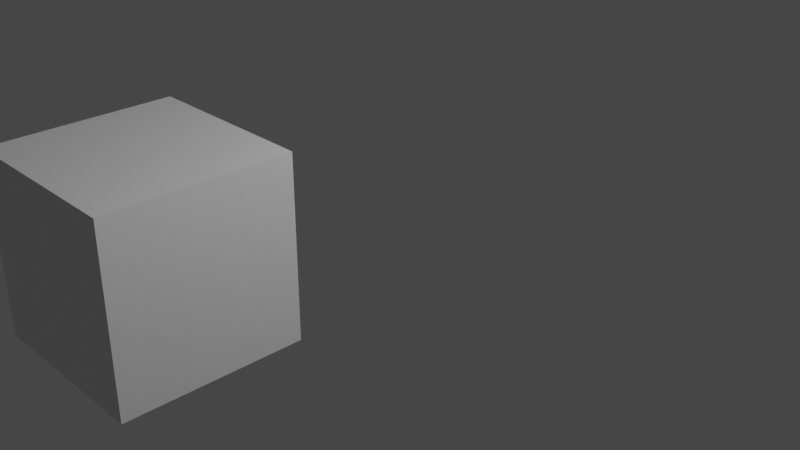 # Source: R.H.blend  (saved by Blender 3.2.14; exported with 4.5.12 LTS)
import bpy
from mathutils import Matrix  # noqa: F401  (used for matrix-valued properties, if any)

bpy.ops.wm.read_factory_settings(use_empty=True)
scene = bpy.context.scene
scene.name = 'Scene'

# ---- collections
col_collection = bpy.data.collections.new('Collection'); scene.collection.children.link(col_collection)

# ---- materials (node trees are filled in below, after node groups)
mat_material = bpy.data.materials.new('Material')
mat_material.alpha_threshold = 0.0
mat_material.use_transparent_shadow = False
mat_material.line_color = (0.0, 0.0, 0.0, 1.0)

# ---- material node trees
mat_material.use_nodes = True; mat_material.node_tree.nodes.clear()
_N = mat_material.node_tree.nodes; _L = mat_material.node_tree.links
n0 = _N.new('ShaderNodeOutputMaterial'); n0.name = 'Material Output'; n0.location = (300, 300)
n1 = _N.new('ShaderNodeBsdfPrincipled'); n1.name = 'Principled BSDF'; n1.location = (10, 300)
n1.distribution = 'GGX'
n1.subsurface_method = 'RANDOM_WALK_SKIN'
n1.inputs[2].default_value = 0.4
n1.inputs[3].default_value = 1.45
n1.inputs[27].default_value = (0.0, 0.0, 0.0, 1.0)
n1.inputs[28].default_value = 1.0
_L.new(n1.outputs[0], n0.inputs[0])
n0.is_active_output = True

# ---- world
world_world = bpy.data.worlds.new('World'); scene.world = world_world
world_world.use_nodes = True; world_world.node_tree.nodes.clear()
_N = world_world.node_tree.nodes; _L = world_world.node_tree.links
n0 = _N.new('ShaderNodeOutputWorld'); n0.name = 'World Output'; n0.location = (300, 300)
n1 = _N.new('ShaderNodeBackground'); n1.name = 'Background'; n1.location = (10, 300)
n1.inputs[0].default_value = (0.05088, 0.05088, 0.05088, 1.0)
_L.new(n1.outputs[0], n0.inputs[0])
n0.is_active_output = True
world_world.color = (0.05088, 0.05088, 0.05088)
world_world.use_sun_shadow = False
world_world.sun_shadow_jitter_overblur = 0.0

# ---- cameras
cam_camera = bpy.data.cameras.new('Camera')
cam_camera.clip_end = 100.0
cam_camera.ortho_scale = 7.314

# ---- lights
light_light = bpy.data.lights.new('Light', 'POINT')
light_light.transmission_factor = 0.0
light_light.energy = 1000.0
light_light.shadow_soft_size = 0.1
light_light.shadow_maximum_resolution = 0.006
light_light.use_absolute_resolution = True

# ---- meshes
me_cube = bpy.data.meshes.new('Cube')
me_cube.from_pydata([(1.0, 1.0, 1.0), (1.0, 1.0, -1.0), (1.0, -1.0, 1.0), (1.0, -1.0, -1.0), (-1.0, 1.0, 1.0), (-1.0, 1.0, -1.0), (-1.0, -1.0, 1.0), (-1.0, -1.0, -1.0)], [], [(0, 4, 6, 2), (3, 2, 6, 7), (7, 6, 4, 5), (5, 1, 3, 7), (1, 0, 2, 3), (5, 4, 0, 1)])
_uv = me_cube.uv_layers.new(name='UVMap')
_uv.uv.foreach_set('vector', [0.625, 0.5, 0.875, 0.5, 0.875, 0.75, 0.625, 0.75, 0.375, 0.75, 0.625, 0.75, 0.625, 1.0, 0.375, 1.0, 0.375, 0.0, 0.625, 0.0, 0.625, 0.25, 0.375, 0.25, 0.125, 0.5, 0.375, 0.5, 0.375, 0.75, 0.125, 0.75, 0.375, 0.5, 0.625, 0.5, 0.625, 0.75, 0.375, 0.75, 0.375, 0.25, 0.625, 0.25, 0.625, 0.5, 0.375, 0.5])
me_cube.materials.append(mat_material)
me_cube.use_mirror_vertex_groups = False
me_cube.update()

# ---- objects
ob_cube = bpy.data.objects.new('Cube', me_cube)
ob_light = bpy.data.objects.new('Light', light_light)
ob_camera = bpy.data.objects.new('Camera', cam_camera)

# ---- transforms, parenting, visibility, modifiers, constraints
ob_cube.location = (-1.052, -2.276, 0.08591)
ob_cube.lock_rotations_4d = False
ob_cube.empty_display_type = 'ARROWS'
ob_cube.lineart.crease_threshold = 0.0
ob_light.location = (4.076, 1.005, 5.904)
ob_light.rotation_euler = (0.6503, 0.05522, 1.866)
ob_light.lock_rotations_4d = False
ob_light.empty_display_type = 'ARROWS'
ob_light.color = (0.0, 0.0, 0.0, 0.0)
ob_light.lineart.crease_threshold = 0.0
ob_camera.location = (7.359, -6.926, 4.958)
ob_camera.rotation_euler = (1.109, 0.0, 0.8149)
ob_camera.lock_rotations_4d = False
ob_camera.empty_display_type = 'ARROWS'
ob_camera.color = (0.0, 0.0, 0.0, 0.0)
ob_camera.display_type = 'WIRE'
ob_camera.lineart.crease_threshold = 0.0

# ---- collection membership
col_collection.objects.link(ob_cube)
col_collection.objects.link(ob_light)
col_collection.objects.link(ob_camera)

# ---- scene / render settings (as saved in the file)
scene.camera = ob_camera
scene.frame_start = 1; scene.frame_end = 250; scene.frame_set(1)
scene.render.engine = 'BLENDER_EEVEE_NEXT'
scene.cycles.sampling_pattern = 'TABULATED_SOBOL'
scene.cycles.use_light_tree = False
scene.view_settings.view_transform = 'Filmic'
bpy.context.view_layer.update()
